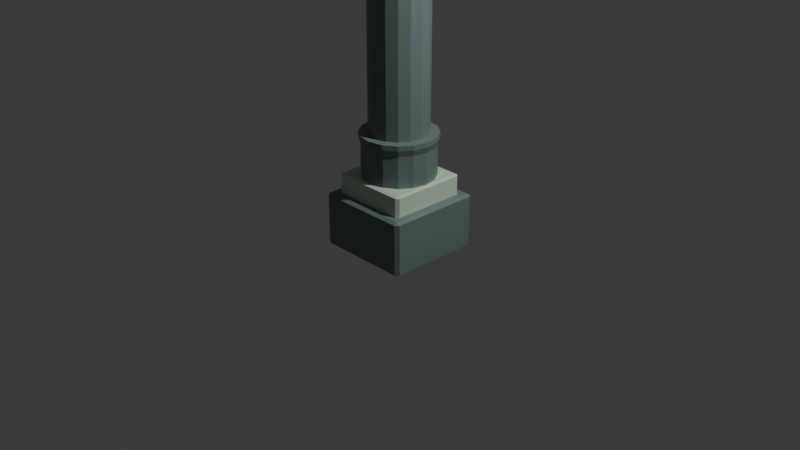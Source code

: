 # Source: pillar4A_F186_.blend  (saved by Blender 4.4.32; exported with 4.5.12 LTS)
import bpy
from mathutils import Matrix  # noqa: F401  (used for matrix-valued properties, if any)

bpy.ops.wm.read_factory_settings(use_empty=True)
scene = bpy.context.scene
scene.name = 'Scene'

# ---- collections
col_collection = bpy.data.collections.new('Collection'); scene.collection.children.link(col_collection)

# ---- materials (node trees are filled in below, after node groups)
mat_material_001 = bpy.data.materials.new('Material.001')
mat_material_001.use_transparent_shadow = False
mat_material = bpy.data.materials.new('Material')
mat_material.alpha_threshold = 0.0
mat_material.use_transparent_shadow = False
mat_material.roughness = 0.5
mat_material.line_color = (0.0, 0.0, 0.0, 1.0)

# ---- material node trees
mat_material_001.use_nodes = True; mat_material_001.node_tree.nodes.clear()
_N = mat_material_001.node_tree.nodes; _L = mat_material_001.node_tree.links
n0 = _N.new('ShaderNodeBsdfPrincipled'); n0.name = 'Principled BSDF'; n0.location = (10, 300)
n0.inputs[0].default_value = (0.1812, 0.2502, 0.2346, 1.0)
n0.inputs[3].default_value = 1.45
n1 = _N.new('ShaderNodeOutputMaterial'); n1.name = 'Material Output'; n1.location = (300, 300)
_L.new(n0.outputs[0], n1.inputs[0])
n1.is_active_output = True
mat_material.use_nodes = True; mat_material.node_tree.nodes.clear()
_N = mat_material.node_tree.nodes; _L = mat_material.node_tree.links
n0 = _N.new('ShaderNodeOutputMaterial'); n0.name = 'Material Output'; n0.location = (300, 300)
n1 = _N.new('ShaderNodeBsdfPrincipled'); n1.name = 'Principled BSDF'; n1.location = (10, 300)
n1.inputs[0].default_value = (0.6376, 0.7991, 0.624, 1.0)
n1.inputs[3].default_value = 1.45
_L.new(n1.outputs[0], n0.inputs[0])
n0.is_active_output = True

# ---- world
world_world = bpy.data.worlds.new('World'); scene.world = world_world
world_world.use_nodes = True; world_world.node_tree.nodes.clear()
_N = world_world.node_tree.nodes; _L = world_world.node_tree.links
n0 = _N.new('ShaderNodeOutputWorld'); n0.name = 'World Output'; n0.location = (300, 300)
n1 = _N.new('ShaderNodeBackground'); n1.name = 'Background'; n1.location = (10, 300)
n1.inputs[0].default_value = (0.05088, 0.05088, 0.05088, 1.0)
_L.new(n1.outputs[0], n0.inputs[0])
n0.is_active_output = True
world_world.color = (0.05088, 0.05088, 0.05088)
world_world.use_sun_shadow = False
world_world.sun_shadow_jitter_overblur = 0.0

# ---- cameras
cam_camera = bpy.data.cameras.new('Camera')
cam_camera.clip_end = 100.0
cam_camera.ortho_scale = 7.314

# ---- lights
light_light = bpy.data.lights.new('Light', 'POINT')
light_light.transmission_factor = 0.0
light_light.use_soft_falloff = False
light_light.energy = 1000.0
light_light.shadow_soft_size = 0.1
light_light.shadow_maximum_resolution = 0.006
light_light.use_absolute_resolution = True

# ---- meshes
me_cube = bpy.data.meshes.new('Cube')
me_cube.from_pydata([(1.0, 1.0, 1.0), (1.0, 1.0, -1.0), (1.0, -1.0, 1.0), (1.0, -1.0, -1.0), (-1.0, 1.0, 1.0), (-1.0, 1.0, -1.0), (-1.0, -1.0, 1.0), (-1.0, -1.0, -1.0)], [], [(0, 4, 6, 2), (3, 2, 6, 7), (7, 6, 4, 5), (5, 1, 3, 7), (1, 0, 2, 3), (5, 4, 0, 1)])
_uv = me_cube.uv_layers.new(name='UVMap')
_uv.uv.foreach_set('vector', [0.625, 0.5, 0.875, 0.5, 0.875, 0.75, 0.625, 0.75, 0.375, 0.75, 0.625, 0.75, 0.625, 1.0, 0.375, 1.0, 0.375, 0.0, 0.625, 0.0, 0.625, 0.25, 0.375, 0.25, 0.125, 0.5, 0.375, 0.5, 0.375, 0.75, 0.125, 0.75, 0.375, 0.5, 0.625, 0.5, 0.625, 0.75, 0.375, 0.75, 0.375, 0.25, 0.625, 0.25, 0.625, 0.5, 0.375, 0.5])
me_cube.materials.append(mat_material_001)
me_cube.use_mirror_vertex_groups = False
me_cube.update()
me_cube_001 = bpy.data.meshes.new('Cube.001')
me_cube_001.from_pydata([(1.0, 1.0, 1.0), (1.0, 1.0, -1.0), (1.0, -1.0, 1.0), (1.0, -1.0, -1.0), (-1.0, 1.0, 1.0), (-1.0, 1.0, -1.0), (-1.0, -1.0, 1.0), (-1.0, -1.0, -1.0)], [], [(0, 4, 6, 2), (3, 2, 6, 7), (7, 6, 4, 5), (5, 1, 3, 7), (1, 0, 2, 3), (5, 4, 0, 1)])
_uv = me_cube_001.uv_layers.new(name='UVMap')
_uv.uv.foreach_set('vector', [0.625, 0.5, 0.875, 0.5, 0.875, 0.75, 0.625, 0.75, 0.375, 0.75, 0.625, 0.75, 0.625, 1.0, 0.375, 1.0, 0.375, 0.0, 0.625, 0.0, 0.625, 0.25, 0.375, 0.25, 0.125, 0.5, 0.375, 0.5, 0.375, 0.75, 0.125, 0.75, 0.375, 0.5, 0.625, 0.5, 0.625, 0.75, 0.375, 0.75, 0.375, 0.25, 0.625, 0.25, 0.625, 0.5, 0.375, 0.5])
me_cube_001.materials.append(mat_material)
me_cube_001.use_mirror_vertex_groups = False
me_cube_001.update()
me_cube_002 = bpy.data.meshes.new('Cube.002')
me_cube_002.from_pydata([(1.0, 1.0, 1.0), (1.0, 1.0, -1.0), (1.0, -1.0, 1.0), (1.0, -1.0, -1.0), (-1.0, 1.0, 1.0), (-1.0, 1.0, -1.0), (-1.0, -1.0, 1.0), (-1.0, -1.0, -1.0)], [], [(0, 4, 6, 2), (3, 2, 6, 7), (7, 6, 4, 5), (5, 1, 3, 7), (1, 0, 2, 3), (5, 4, 0, 1)])
_uv = me_cube_002.uv_layers.new(name='UVMap')
_uv.uv.foreach_set('vector', [0.625, 0.5, 0.875, 0.5, 0.875, 0.75, 0.625, 0.75, 0.375, 0.75, 0.625, 0.75, 0.625, 1.0, 0.375, 1.0, 0.375, 0.0, 0.625, 0.0, 0.625, 0.25, 0.375, 0.25, 0.125, 0.5, 0.375, 0.5, 0.375, 0.75, 0.125, 0.75, 0.375, 0.5, 0.625, 0.5, 0.625, 0.75, 0.375, 0.75, 0.375, 0.25, 0.625, 0.25, 0.625, 0.5, 0.375, 0.5])
me_cube_002.materials.append(mat_material_001)
me_cube_002.use_mirror_vertex_groups = False
me_cube_002.update()
me_cube_003 = bpy.data.meshes.new('Cube.003')
me_cube_003.from_pydata([(1.0, 1.0, 1.0), (1.0, 1.0, -1.0), (1.0, -1.0, 1.0), (1.0, -1.0, -1.0), (-1.0, 1.0, 1.0), (-1.0, 1.0, -1.0), (-1.0, -1.0, 1.0), (-1.0, -1.0, -1.0)], [], [(0, 4, 6, 2), (3, 2, 6, 7), (7, 6, 4, 5), (5, 1, 3, 7), (1, 0, 2, 3), (5, 4, 0, 1)])
_uv = me_cube_003.uv_layers.new(name='UVMap')
_uv.uv.foreach_set('vector', [0.625, 0.5, 0.875, 0.5, 0.875, 0.75, 0.625, 0.75, 0.375, 0.75, 0.625, 0.75, 0.625, 1.0, 0.375, 1.0, 0.375, 0.0, 0.625, 0.0, 0.625, 0.25, 0.375, 0.25, 0.125, 0.5, 0.375, 0.5, 0.375, 0.75, 0.125, 0.75, 0.375, 0.5, 0.625, 0.5, 0.625, 0.75, 0.375, 0.75, 0.375, 0.25, 0.625, 0.25, 0.625, 0.5, 0.375, 0.5])
me_cube_003.materials.append(mat_material)
me_cube_003.use_mirror_vertex_groups = False
me_cube_003.update()
me_cylinder = bpy.data.meshes.new('Cylinder')
me_cylinder.from_pydata([(0.0, 1.0, -1.0), (0.0, 1.0, 1.0), (0.3827, 0.9239, -1.0), (0.3827, 0.9239, 1.0), (0.7071, 0.7071, -1.0), (0.7071, 0.7071, 1.0), (0.9239, 0.3827, -1.0), (0.9239, 0.3827, 1.0), (1.0, 0.0, -1.0), (1.0, 0.0, 1.0), (0.9239, -0.3827, -1.0), (0.9239, -0.3827, 1.0), (0.7071, -0.7071, -1.0), (0.7071, -0.7071, 1.0), (0.3827, -0.9239, -1.0), (0.3827, -0.9239, 1.0), (0.0, -1.0, -1.0), (0.0, -1.0, 1.0), (-0.3827, -0.9239, -1.0), (-0.3827, -0.9239, 1.0), (-0.7071, -0.7071, -1.0), (-0.7071, -0.7071, 1.0), (-0.9239, -0.3827, -1.0), (-0.9239, -0.3827, 1.0), (-1.0, 0.0, -1.0), (-1.0, 0.0, 1.0), (-0.9239, 0.3827, -1.0), (-0.9239, 0.3827, 1.0), (-0.7071, 0.7071, -1.0), (-0.7071, 0.7071, 1.0), (-0.3827, 0.9239, -1.0), (-0.3827, 0.9239, 1.0), (0.4044, 0.9764, 1.274), (-4.672e-09, 1.057, 1.274), (0.7473, 0.7473, 1.274), (0.9764, 0.4044, 1.274), (1.057, 2.775e-10, 1.274), (0.9764, -0.4044, 1.274), (0.7473, -0.7473, 1.274), (0.4044, -0.9764, 1.274), (-4.672e-09, -1.057, 1.274), (-0.4044, -0.9764, 1.274), (-0.7473, -0.7473, 1.274), (-0.9764, -0.4044, 1.274), (-1.057, 2.775e-10, 1.274), (-0.9764, 0.4044, 1.274), (-0.7473, 0.7473, 1.274), (-0.4044, 0.9764, 1.274), (0.3078, 0.743, 1.483), (-1.583e-10, 0.8042, 1.483), (0.5687, 0.5687, 1.483), (0.743, 0.3078, 1.483), (0.8042, 2.775e-10, 1.483), (0.743, -0.3078, 1.483), (0.5687, -0.5687, 1.483), (0.3078, -0.743, 1.483), (-1.583e-10, -0.8042, 1.483), (-0.3078, -0.743, 1.483), (-0.5687, -0.5687, 1.483), (-0.743, -0.3078, 1.483), (-0.8042, 2.775e-10, 1.483), (-0.743, 0.3078, 1.483), (-0.5687, 0.5687, 1.483), (-0.3078, 0.743, 1.483), (0.4044, 0.9764, 1.483), (-1.583e-10, 1.057, 1.483), (0.7473, 0.7473, 1.483), (0.9764, 0.4044, 1.483), (1.057, 2.775e-10, 1.483), (0.9764, -0.4044, 1.483), (0.7473, -0.7473, 1.483), (0.4044, -0.9764, 1.483), (-1.583e-10, -1.057, 1.483), (-0.4044, -0.9764, 1.483), (-0.7473, -0.7473, 1.483), (-0.9764, -0.4044, 1.483), (-1.057, 2.775e-10, 1.483), (-0.9764, 0.4044, 1.483), (-0.7473, 0.7473, 1.483), (-0.4044, 0.9764, 1.483), (0.3078, 0.743, 19.34), (-1.207e-07, 0.8042, 19.34), (0.5687, 0.5687, 19.34), (0.743, 0.3078, 19.34), (0.8042, 2.775e-10, 19.34), (0.743, -0.3078, 19.34), (0.5687, -0.5687, 19.34), (0.3078, -0.743, 19.34), (-1.207e-07, -0.8042, 19.34), (-0.3078, -0.743, 19.34), (-0.5687, -0.5687, 19.34), (-0.743, -0.3078, 19.34), (-0.8042, 2.775e-10, 19.34), (-0.743, 0.3078, 19.34), (-0.5687, 0.5687, 19.34), (-0.3078, 0.743, 19.34)], [], [(0, 1, 3, 2), (2, 3, 5, 4), (4, 5, 7, 6), (6, 7, 9, 8), (8, 9, 11, 10), (10, 11, 13, 12), (12, 13, 15, 14), (14, 15, 17, 16), (16, 17, 19, 18), (18, 19, 21, 20), (20, 21, 23, 22), (22, 23, 25, 24), (24, 25, 27, 26), (26, 27, 29, 28), (5, 3, 32, 34), (28, 29, 31, 30), (30, 31, 1, 0), (0, 2, 4, 6, 8, 10, 12, 14, 16, 18, 20, 22, 24, 26, 28, 30), (34, 32, 64, 66), (15, 13, 38, 39), (25, 23, 43, 44), (11, 9, 36, 37), (21, 19, 41, 42), (31, 29, 46, 47), (7, 5, 34, 35), (17, 15, 39, 40), (3, 1, 33, 32), (27, 25, 44, 45), (13, 11, 37, 38), (23, 21, 42, 43), (1, 31, 47, 33), (9, 7, 35, 36), (19, 17, 40, 41), (29, 27, 45, 46), (60, 59, 91, 92), (42, 41, 73, 74), (35, 34, 66, 67), (43, 42, 74, 75), (36, 35, 67, 68), (44, 43, 75, 76), (37, 36, 68, 69), (45, 44, 76, 77), (38, 37, 69, 70), (46, 45, 77, 78), (39, 38, 70, 71), (47, 46, 78, 79), (40, 39, 71, 72), (32, 33, 65, 64), (33, 47, 79, 65), (41, 40, 72, 73), (49, 48, 64, 65), (48, 50, 66, 64), (50, 51, 67, 66), (51, 52, 68, 67), (52, 53, 69, 68), (53, 54, 70, 69), (54, 55, 71, 70), (55, 56, 72, 71), (56, 57, 73, 72), (57, 58, 74, 73), (58, 59, 75, 74), (59, 60, 76, 75), (60, 61, 77, 76), (61, 62, 78, 77), (62, 63, 79, 78), (63, 49, 65, 79), (80, 81, 95, 94, 93, 92, 91, 90, 89, 88, 87, 86, 85, 84, 83, 82), (53, 52, 84, 85), (61, 60, 92, 93), (54, 53, 85, 86), (62, 61, 93, 94), (55, 54, 86, 87), (63, 62, 94, 95), (56, 55, 87, 88), (48, 49, 81, 80), (49, 63, 95, 81), (57, 56, 88, 89), (50, 48, 80, 82), (58, 57, 89, 90), (51, 50, 82, 83), (59, 58, 90, 91), (52, 51, 83, 84)])
_uv = me_cylinder.uv_layers.new(name='UVMap')
_uv.uv.foreach_set('vector', [1.0, 0.5, 1.0, 1.0, 0.9375, 1.0, 0.9375, 0.5, 0.9375, 0.5, 0.9375, 1.0, 0.875, 1.0, 0.875, 0.5, 0.875, 0.5, 0.875, 1.0, 0.8125, 1.0, 0.8125, 0.5, 0.8125, 0.5, 0.8125, 1.0, 0.75, 1.0, 0.75, 0.5, 0.75, 0.5, 0.75, 1.0, 0.6875, 1.0, 0.6875, 0.5, 0.6875, 0.5, 0.6875, 1.0, 0.625, 1.0, 0.625, 0.5, 0.625, 0.5, 0.625, 1.0, 0.5625, 1.0, 0.5625, 0.5, 0.5625, 0.5, 0.5625, 1.0, 0.5, 1.0, 0.5, 0.5, 0.5, 0.5, 0.5, 1.0, 0.4375, 1.0, 0.4375, 0.5, 0.4375, 0.5, 0.4375, 1.0, 0.375, 1.0, 0.375, 0.5, 0.375, 0.5, 0.375, 1.0, 0.3125, 1.0, 0.3125, 0.5, 0.3125, 0.5, 0.3125, 1.0, 0.25, 1.0, 0.25, 0.5, 0.25, 0.5, 0.25, 1.0, 0.1875, 1.0, 0.1875, 0.5, 0.1875, 0.5, 0.1875, 1.0, 0.125, 1.0, 0.125, 0.5, 0.875, 1.0, 0.9375, 1.0, 0.9375, 1.0, 0.875, 1.0, 0.125, 0.5, 0.125, 1.0, 0.0625, 1.0, 0.0625, 0.5, 0.0625, 0.5, 0.0625, 1.0, 0.0, 1.0, 0.0, 0.5, 0.75, 0.49, 0.8418, 0.4717, 0.9197, 0.4197, 0.9717, 0.3418, 0.99, 0.25, 0.9717, 0.1582, 0.9197, 0.08029, 0.8418, 0.02827, 0.75, 0.01, 0.6582, 0.02827, 0.5803, 0.08029, 0.5283, 0.1582, 0.51, 0.25, 0.5283, 0.3418, 0.5803, 0.4197, 0.6582, 0.4717, 0.875, 1.0, 0.9375, 1.0, 0.9375, 1.0, 0.875, 1.0, 0.5625, 1.0, 0.625, 1.0, 0.625, 1.0, 0.5625, 1.0, 0.25, 1.0, 0.3125, 1.0, 0.3125, 1.0, 0.25, 1.0, 0.6875, 1.0, 0.75, 1.0, 0.75, 1.0, 0.6875, 1.0, 0.375, 1.0, 0.4375, 1.0, 0.4375, 1.0, 0.375, 1.0, 0.0625, 1.0, 0.125, 1.0, 0.125, 1.0, 0.0625, 1.0, 0.8125, 1.0, 0.875, 1.0, 0.875, 1.0, 0.8125, 1.0, 0.5, 1.0, 0.5625, 1.0, 0.5625, 1.0, 0.5, 1.0, 0.9375, 1.0, 1.0, 1.0, 1.0, 1.0, 0.9375, 1.0, 0.1875, 1.0, 0.25, 1.0, 0.25, 1.0, 0.1875, 1.0, 0.625, 1.0, 0.6875, 1.0, 0.6875, 1.0, 0.625, 1.0, 0.3125, 1.0, 0.375, 1.0, 0.375, 1.0, 0.3125, 1.0, 0.0, 1.0, 0.0625, 1.0, 0.0625, 1.0, 0.0, 1.0, 0.75, 1.0, 0.8125, 1.0, 0.8125, 1.0, 0.75, 1.0, 0.4375, 1.0, 0.5, 1.0, 0.5, 1.0, 0.4375, 1.0, 0.125, 1.0, 0.1875, 1.0, 0.1875, 1.0, 0.125, 1.0, 0.06737, 0.25, 0.08127, 0.1801, 0.08127, 0.1801, 0.06737, 0.25, 0.375, 1.0, 0.4375, 1.0, 0.4375, 1.0, 0.375, 1.0, 0.8125, 1.0, 0.875, 1.0, 0.875, 1.0, 0.8125, 1.0, 0.3125, 1.0, 0.375, 1.0, 0.375, 1.0, 0.3125, 1.0, 0.75, 1.0, 0.8125, 1.0, 0.8125, 1.0, 0.75, 1.0, 0.25, 1.0, 0.3125, 1.0, 0.3125, 1.0, 0.25, 1.0, 0.6875, 1.0, 0.75, 1.0, 0.75, 1.0, 0.6875, 1.0, 0.1875, 1.0, 0.25, 1.0, 0.25, 1.0, 0.1875, 1.0, 0.625, 1.0, 0.6875, 1.0, 0.6875, 1.0, 0.625, 1.0, 0.125, 1.0, 0.1875, 1.0, 0.1875, 1.0, 0.125, 1.0, 0.5625, 1.0, 0.625, 1.0, 0.625, 1.0, 0.5625, 1.0, 0.0625, 1.0, 0.125, 1.0, 0.125, 1.0, 0.0625, 1.0, 0.5, 1.0, 0.5625, 1.0, 0.5625, 1.0, 0.5, 1.0, 0.9375, 1.0, 1.0, 1.0, 1.0, 1.0, 0.9375, 1.0, 0.0, 1.0, 0.0625, 1.0, 0.0625, 1.0, 0.0, 1.0, 0.4375, 1.0, 0.5, 1.0, 0.5, 1.0, 0.4375, 1.0, 0.25, 0.4326, 0.3199, 0.4187, 0.3418, 0.4717, 0.25, 0.49, 0.3199, 0.4187, 0.3791, 0.3791, 0.4197, 0.4197, 0.3418, 0.4717, 0.3791, 0.3791, 0.4187, 0.3199, 0.4717, 0.3418, 0.4197, 0.4197, 0.4187, 0.3199, 0.4326, 0.25, 0.49, 0.25, 0.4717, 0.3418, 0.4326, 0.25, 0.4187, 0.1801, 0.4717, 0.1582, 0.49, 0.25, 0.4187, 0.1801, 0.3791, 0.1209, 0.4197, 0.08029, 0.4717, 0.1582, 0.3791, 0.1209, 0.3199, 0.08127, 0.3418, 0.02827, 0.4197, 0.08029, 0.3199, 0.08127, 0.25, 0.06737, 0.25, 0.01, 0.3418, 0.02827, 0.25, 0.06737, 0.1801, 0.08127, 0.1582, 0.02827, 0.25, 0.01, 0.1801, 0.08127, 0.1209, 0.1209, 0.08029, 0.08029, 0.1582, 0.02827, 0.1209, 0.1209, 0.08127, 0.1801, 0.02827, 0.1582, 0.08029, 0.08029, 0.08127, 0.1801, 0.06737, 0.25, 0.01, 0.25, 0.02827, 0.1582, 0.06737, 0.25, 0.08127, 0.3199, 0.02827, 0.3418, 0.01, 0.25, 0.08127, 0.3199, 0.1209, 0.3791, 0.08029, 0.4197, 0.02827, 0.3418, 0.1209, 0.3791, 0.1801, 0.4187, 0.1582, 0.4717, 0.08029, 0.4197, 0.1801, 0.4187, 0.25, 0.4326, 0.25, 0.49, 0.1582, 0.4717, 0.3199, 0.4187, 0.25, 0.4326, 0.1801, 0.4187, 0.1209, 0.3791, 0.08127, 0.3199, 0.06737, 0.25, 0.08127, 0.1801, 0.1209, 0.1209, 0.1801, 0.08127, 0.25, 0.06737, 0.3199, 0.08127, 0.3791, 0.1209, 0.4187, 0.1801, 0.4326, 0.25, 0.4187, 0.3199, 0.3791, 0.3791, 0.4187, 0.1801, 0.4326, 0.25, 0.4326, 0.25, 0.4187, 0.1801, 0.08127, 0.3199, 0.06737, 0.25, 0.06737, 0.25, 0.08127, 0.3199, 0.3791, 0.1209, 0.4187, 0.1801, 0.4187, 0.1801, 0.3791, 0.1209, 0.1209, 0.3791, 0.08127, 0.3199, 0.08127, 0.3199, 0.1209, 0.3791, 0.3199, 0.08127, 0.3791, 0.1209, 0.3791, 0.1209, 0.3199, 0.08127, 0.1801, 0.4187, 0.1209, 0.3791, 0.1209, 0.3791, 0.1801, 0.4187, 0.25, 0.06737, 0.3199, 0.08127, 0.3199, 0.08127, 0.25, 0.06737, 0.3199, 0.4187, 0.25, 0.4326, 0.25, 0.4326, 0.3199, 0.4187, 0.25, 0.4326, 0.1801, 0.4187, 0.1801, 0.4187, 0.25, 0.4326, 0.1801, 0.08127, 0.25, 0.06737, 0.25, 0.06737, 0.1801, 0.08127, 0.3791, 0.3791, 0.3199, 0.4187, 0.3199, 0.4187, 0.3791, 0.3791, 0.1209, 0.1209, 0.1801, 0.08127, 0.1801, 0.08127, 0.1209, 0.1209, 0.4187, 0.3199, 0.3791, 0.3791, 0.3791, 0.3791, 0.4187, 0.3199, 0.08127, 0.1801, 0.1209, 0.1209, 0.1209, 0.1209, 0.08127, 0.1801, 0.4326, 0.25, 0.4187, 0.3199, 0.4187, 0.3199, 0.4326, 0.25])
me_cylinder.materials.append(mat_material_001)
me_cylinder.update()

# ---- objects
ob_cube = bpy.data.objects.new('Cube', me_cube)
ob_light = bpy.data.objects.new('Light', light_light)
ob_camera = bpy.data.objects.new('Camera', cam_camera)
ob_cube_001 = bpy.data.objects.new('Cube.001', me_cube_001)
ob_cube_002 = bpy.data.objects.new('Cube.002', me_cube_002)
ob_cube_003 = bpy.data.objects.new('Cube.003', me_cube_003)
ob_cylinder = bpy.data.objects.new('Cylinder', me_cylinder)

# ---- transforms, parenting, visibility, modifiers, constraints
ob_cube.location = (0.0, 0.0, 0.0)
ob_cube.scale = (0.5168, 0.5168, 0.2889)
ob_cube.lock_rotations_4d = False
ob_cube.empty_display_type = 'ARROWS'
ob_cube.lineart.crease_threshold = 0.0
_m = ob_cube.modifiers.new('Bevel', 'BEVEL')
_m.width = 0.07
_m.width_pct = 0.07
ob_light.location = (4.076, 1.005, 5.904)
ob_light.rotation_euler = (0.6503, 0.05522, 1.866)
ob_light.lock_rotations_4d = False
ob_light.empty_display_type = 'ARROWS'
ob_light.color = (0.0, 0.0, 0.0, 0.0)
ob_light.lineart.crease_threshold = 0.0
ob_camera.location = (7.359, -6.926, 4.958)
ob_camera.rotation_euler = (1.109, 0.0, 0.8149)
ob_camera.lock_rotations_4d = False
ob_camera.empty_display_type = 'ARROWS'
ob_camera.color = (0.0, 0.0, 0.0, 0.0)
ob_camera.display_type = 'WIRE'
ob_camera.lineart.crease_threshold = 0.0
ob_cube_001.location = (0.0, 0.0, 0.317)
ob_cube_001.scale = (0.4224, 0.4224, 0.1854)
ob_cube_001.lock_rotations_4d = False
ob_cube_001.empty_display_type = 'ARROWS'
ob_cube_001.lineart.crease_threshold = 0.0
_m = ob_cube_001.modifiers.new('Bevel', 'BEVEL')
_m.width = 0.07
_m.width_pct = 0.07
ob_cube_002.location = (0.0, -0.003168, 5.781)
ob_cube_002.rotation_euler = (3.162, -0.0, 0.0)
ob_cube_002.scale = (0.5168, 0.5168, 0.2889)
ob_cube_002.lock_rotations_4d = False
ob_cube_002.empty_display_type = 'ARROWS'
ob_cube_002.lineart.crease_threshold = 0.0
_m = ob_cube_002.modifiers.new('Bevel', 'BEVEL')
_m.width = 0.07
_m.width_pct = 0.07
ob_cube_003.location = (0.0, 0.003168, 5.464)
ob_cube_003.rotation_euler = (3.162, -0.0, 0.0)
ob_cube_003.scale = (0.4224, 0.4224, 0.1854)
ob_cube_003.lock_rotations_4d = False
ob_cube_003.empty_display_type = 'ARROWS'
ob_cube_003.lineart.crease_threshold = 0.0
_m = ob_cube_003.modifiers.new('Bevel', 'BEVEL')
_m.width = 0.07
_m.width_pct = 0.07
ob_cylinder.location = (0.0, 0.0, 0.5895)
ob_cylinder.scale = (0.3816, 0.3816, 0.2455)

# ---- collection membership
col_collection.objects.link(ob_cube)
col_collection.objects.link(ob_light)
col_collection.objects.link(ob_camera)
col_collection.objects.link(ob_cube_001)
col_collection.objects.link(ob_cube_002)
col_collection.objects.link(ob_cube_003)
col_collection.objects.link(ob_cylinder)

# ---- scene / render settings (as saved in the file)
scene.camera = ob_camera
scene.frame_start = 1; scene.frame_end = 250; scene.frame_set(2)
scene.render.engine = 'BLENDER_EEVEE_NEXT'
scene.cycles.sampling_pattern = 'TABULATED_SOBOL'
bpy.context.view_layer.update()

